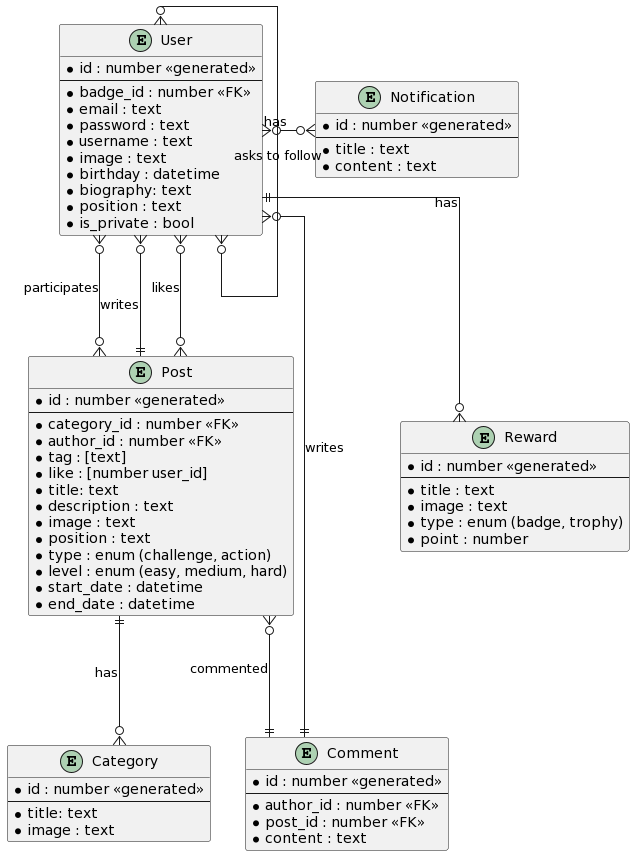

The diagram above was rendered by PlantUML. Its source (embedded in the PNG):
@startuml
' hide the spot
' hide circle

' avoid problems with angled crows feet
skinparam linetype ortho

entity "User" as u {
  *id : number <<generated>>
  --
  *badge_id : number <<FK>>
  *email : text
  *password : text
  *username : text
  *image : text
  *birthday : datetime
  *biography: text
  *position : text
  *is_private : bool
}

entity "Category" as cat {
  *id : number <<generated>>
  --
  *title: text
  *image : text
}

entity "Post" as p {
  *id : number <<generated>>
  --
  *category_id : number <<FK>>
  *author_id : number <<FK>>
  *tag : [text]
  *like : [number user_id]
  *title: text
  *description : text
  *image : text
  *position : text
  *type : enum (challenge, action)
  *level : enum (easy, medium, hard)
  *start_date : datetime
  *end_date : datetime
}

entity "Comment" as c {
  *id : number <<generated>>
  --
  *author_id : number <<FK>>
  *post_id : number <<FK>>
  *content : text
}

entity "Reward" as r {
  *id : number <<generated>>
  --
  *title : text
  *image : text
  *type : enum (badge, trophy)
  *point : number
}

entity "Notification" as not {
  *id : number <<generated>>
  --
  *title : text
  *content : text
}

u }o-down--o{ p : participates
u }o-down--|| p : writes
u }o-down--o{ p : likes
u }o---|| c : writes
u ||---o{ r : has 
u }o-up-o{ u : asks to follow
u }o--right--o{ not : has
p }o---|| c : commented
p ||---o{ cat : has
@enduml